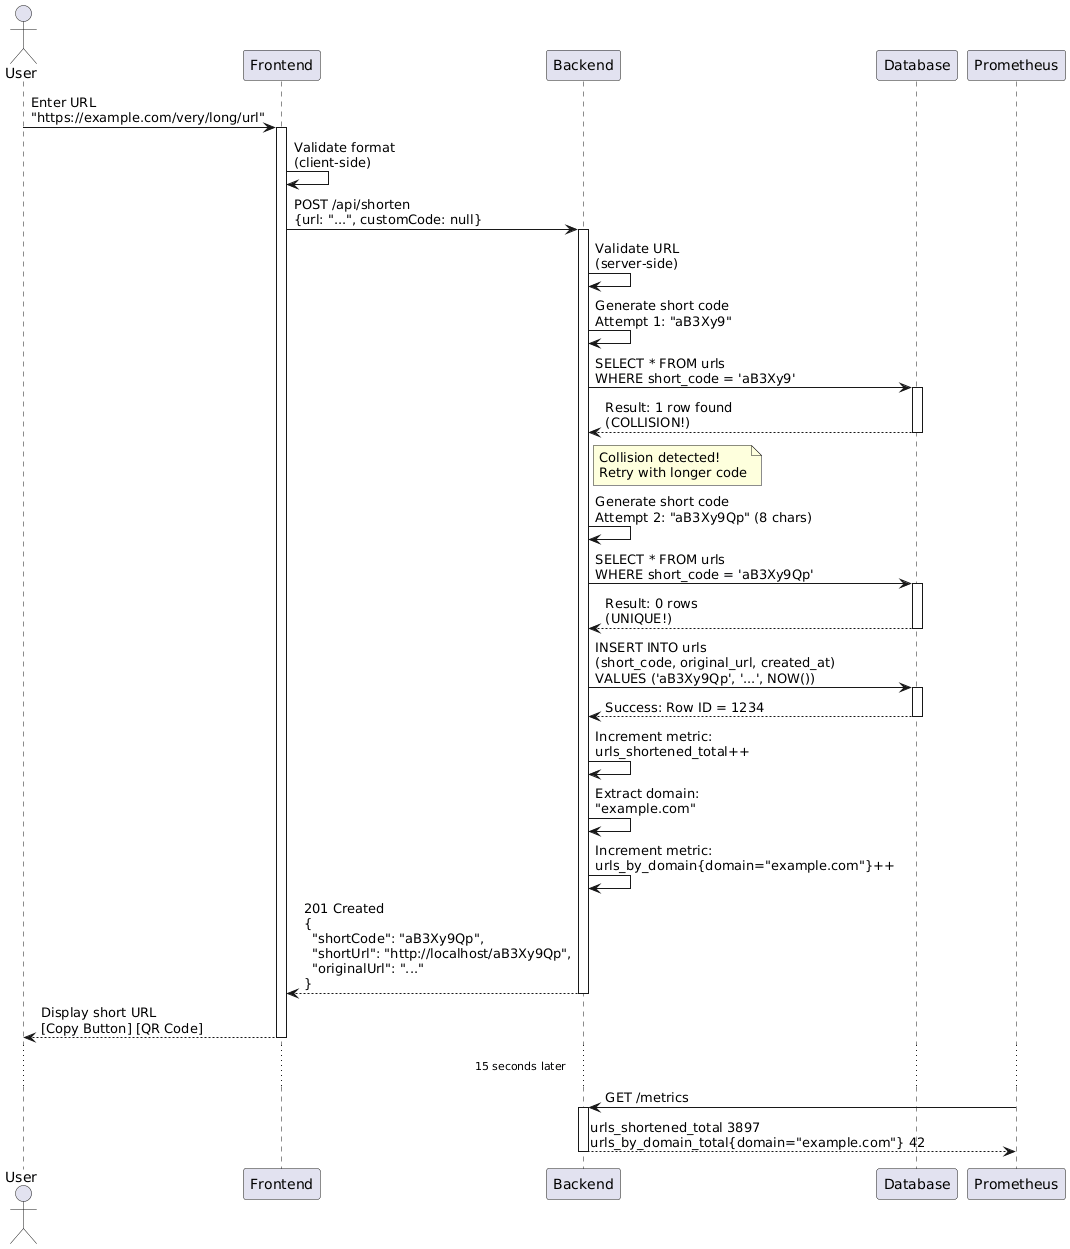

The diagram above was rendered by PlantUML. Its source (embedded in the PNG):
@startuml
actor User
participant "Frontend" as FE
participant "Backend" as BE
participant "Database" as DB
participant "Prometheus" as PROM

User -> FE: Enter URL\n"https://example.com/very/long/url"
activate FE

FE -> FE: Validate format\n(client-side)

FE -> BE: POST /api/shorten\n{url: "...", customCode: null}
activate BE

BE -> BE: Validate URL\n(server-side)

BE -> BE: Generate short code\nAttempt 1: "aB3Xy9"

BE -> DB: SELECT * FROM urls\nWHERE short_code = 'aB3Xy9'
activate DB
DB --> BE: Result: 1 row found\n(COLLISION!)
deactivate DB

note right of BE
  Collision detected!
  Retry with longer code
end note

BE -> BE: Generate short code\nAttempt 2: "aB3Xy9Qp" (8 chars)

BE -> DB: SELECT * FROM urls\nWHERE short_code = 'aB3Xy9Qp'
activate DB
DB --> BE: Result: 0 rows\n(UNIQUE!)
deactivate DB

BE -> DB: INSERT INTO urls\n(short_code, original_url, created_at)\nVALUES ('aB3Xy9Qp', '...', NOW())
activate DB
DB --> BE: Success: Row ID = 1234
deactivate DB

BE -> BE: Increment metric:\nurls_shortened_total++

BE -> BE: Extract domain:\n"example.com"

BE -> BE: Increment metric:\nurls_by_domain{domain="example.com"}++

BE --> FE: 201 Created\n{\n  "shortCode": "aB3Xy9Qp",\n  "shortUrl": "http://localhost/aB3Xy9Qp",\n  "originalUrl": "..."\n}
deactivate BE

FE --> User: Display short URL\n[Copy Button] [QR Code]
deactivate FE

... 15 seconds later ...

PROM -> BE: GET /metrics
activate BE
BE --> PROM: urls_shortened_total 3897\nurls_by_domain_total{domain="example.com"} 42
deactivate BE
@enduml